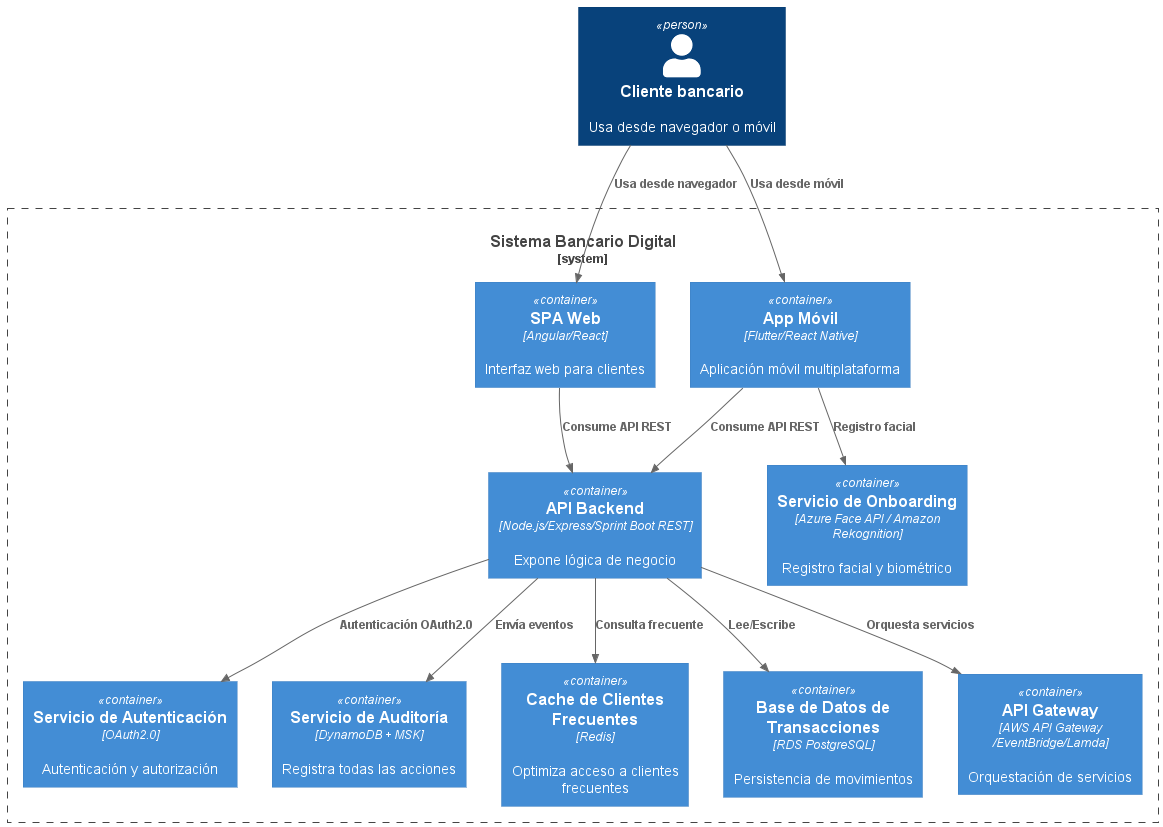

The diagram above was rendered by PlantUML. Its source (embedded in the PNG):
@startuml Contenedores
!include https://raw.githubusercontent.com/plantuml-stdlib/C4-PlantUML/master/C4_Container.puml

Person(cliente, "Cliente bancario", "Usa desde navegador o móvil")

System_Boundary(sbd, "Sistema Bancario Digital") {
  
  Container(spa, "SPA Web", "Angular/React", "Interfaz web para clientes")
  Container(app, "App Móvil", "Flutter/React Native", "Aplicación móvil multiplataforma")
  Container(api, "API Backend", "Node.js/Express/Sprint Boot REST", "Expone lógica de negocio")
  Container(onboarding, "Servicio de Onboarding", "Azure Face API / Amazon Rekognition", "Registro facial y biométrico")
  Container(auth, "Servicio de Autenticación", "OAuth2.0", "Autenticación y autorización")
  Container(audit, "Servicio de Auditoría", "DynamoDB + MSK", "Registra todas las acciones")
  Container(cache, "Cache de Clientes Frecuentes", "Redis", "Optimiza acceso a clientes frecuentes")
  Container(db, "Base de Datos de Transacciones", "RDS PostgreSQL", "Persistencia de movimientos")
  Container(gateway, "API Gateway", "AWS API Gateway /EventBridge/Lamda", "Orquestación de servicios")
}

Rel(cliente, spa, "Usa desde navegador")
Rel(cliente, app, "Usa desde móvil")

Rel(spa, api, "Consume API REST")
Rel(app, api, "Consume API REST")
Rel(app, onboarding, "Registro facial")

Rel(api, auth, "Autenticación OAuth2.0")
Rel(api, audit, "Envía eventos")
Rel(api, cache, "Consulta frecuente")
Rel(api, db, "Lee/Escribe")
Rel(api, gateway, "Orquesta servicios")

@enduml